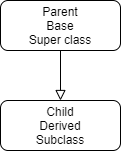

The diagram above was exported from draw.io. Its source (the exported page's mxGraphModel, read from the mxfile embedded in the PNG):
<mxGraphModel dx="510" dy="382" grid="1" gridSize="10" guides="1" tooltips="1" connect="1" arrows="1" fold="1" page="1" pageScale="1" pageWidth="827" pageHeight="1169" math="0" shadow="0">
  <root>
    <mxCell id="WIyWlLk6GJQsqaUBKTNV-0" />
    <mxCell id="WIyWlLk6GJQsqaUBKTNV-1" parent="WIyWlLk6GJQsqaUBKTNV-0" />
    <mxCell id="WIyWlLk6GJQsqaUBKTNV-2" value="" style="rounded=0;html=1;jettySize=auto;orthogonalLoop=1;fontSize=11;endArrow=block;endFill=0;endSize=8;strokeWidth=1;shadow=0;labelBackgroundColor=none;edgeStyle=orthogonalEdgeStyle;" parent="WIyWlLk6GJQsqaUBKTNV-1" source="WIyWlLk6GJQsqaUBKTNV-3" edge="1">
      <mxGeometry relative="1" as="geometry">
        <mxPoint x="220" y="320" as="targetPoint" />
      </mxGeometry>
    </mxCell>
    <mxCell id="WIyWlLk6GJQsqaUBKTNV-3" value="Parent&lt;br&gt;Base&lt;br&gt;Super class" style="rounded=1;whiteSpace=wrap;html=1;fontSize=12;glass=0;strokeWidth=1;shadow=0;" parent="WIyWlLk6GJQsqaUBKTNV-1" vertex="1">
      <mxGeometry x="160" y="220" width="120" height="50" as="geometry" />
    </mxCell>
    <mxCell id="WIyWlLk6GJQsqaUBKTNV-11" value="Child&lt;br&gt;Derived&lt;br&gt;Subclass" style="rounded=1;whiteSpace=wrap;html=1;fontSize=12;glass=0;strokeWidth=1;shadow=0;" parent="WIyWlLk6GJQsqaUBKTNV-1" vertex="1">
      <mxGeometry x="160" y="320" width="120" height="50" as="geometry" />
    </mxCell>
  </root>
</mxGraphModel>